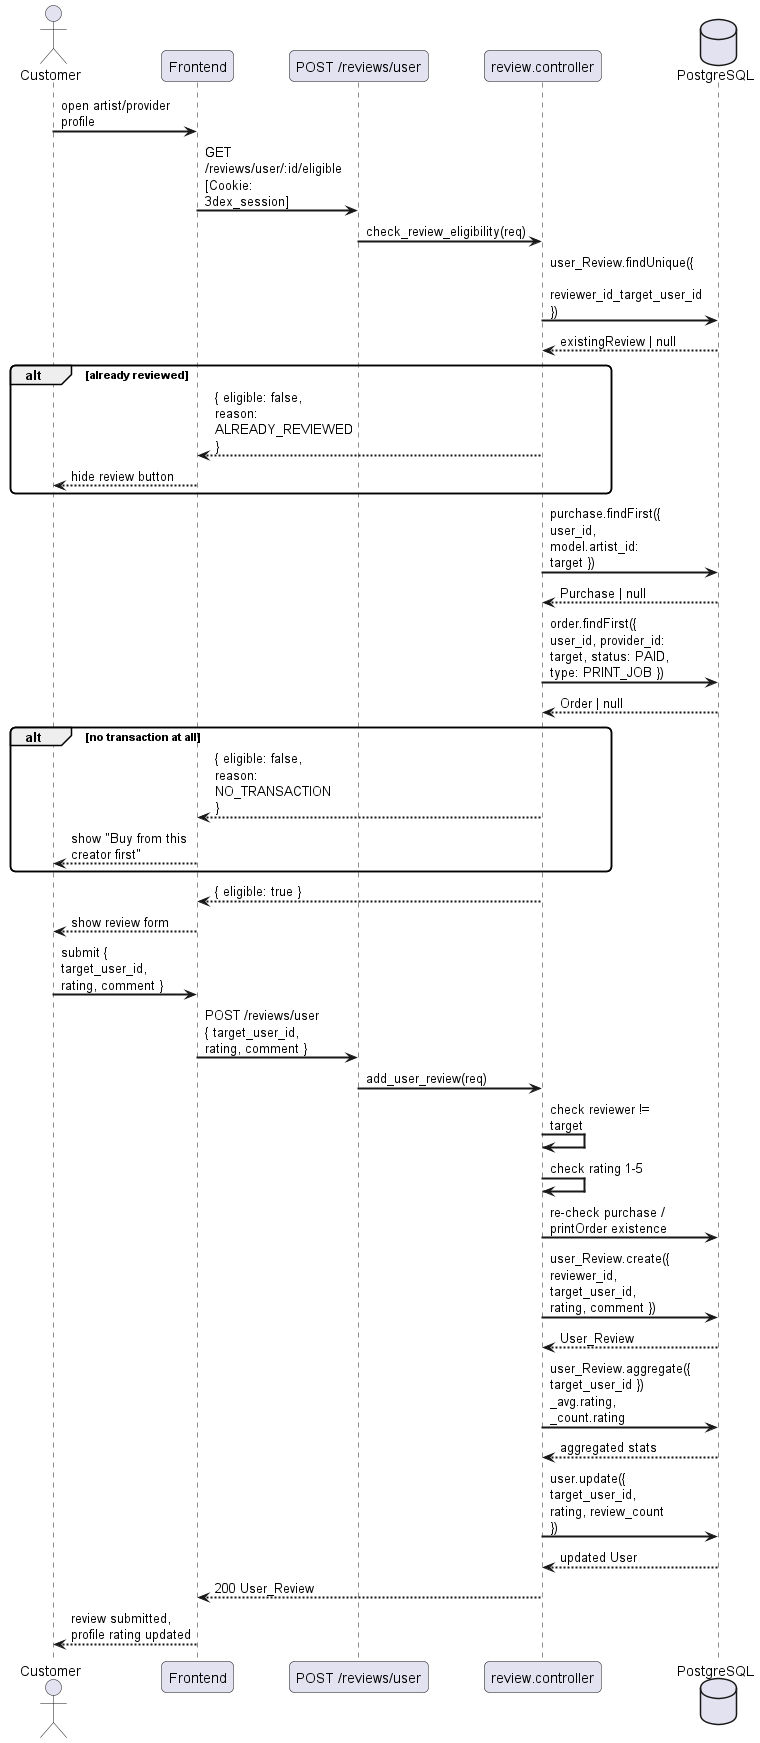

The diagram above was rendered by PlantUML. Its source (embedded in the PNG):
@startuml
skinparam sequenceArrowThickness 2
skinparam roundcorner 10
skinparam maxmessagesize 120

actor "Customer" as C
participant "Frontend" as FE
participant "POST /reviews/user" as API
participant "review.controller" as RC
database "PostgreSQL" as DB

C -> FE : open artist/provider profile
FE -> API : GET /reviews/user/:id/eligible\n[Cookie: 3dex_session]
API -> RC : check_review_eligibility(req)
RC -> DB : user_Review.findUnique({\n  reviewer_id_target_user_id })
DB --> RC : existingReview | null
alt already reviewed
    RC --> FE : { eligible: false, reason: ALREADY_REVIEWED }
    FE --> C : hide review button
end
RC -> DB : purchase.findFirst({ user_id, model.artist_id: target })
DB --> RC : Purchase | null
RC -> DB : order.findFirst({ user_id, provider_id: target, status: PAID, type: PRINT_JOB })
DB --> RC : Order | null
alt no transaction at all
    RC --> FE : { eligible: false, reason: NO_TRANSACTION }
    FE --> C : show "Buy from this creator first"
end
RC --> FE : { eligible: true }
FE --> C : show review form

C -> FE : submit { target_user_id, rating, comment }
FE -> API : POST /reviews/user\n{ target_user_id, rating, comment }
API -> RC : add_user_review(req)
RC -> RC : check reviewer != target
RC -> RC : check rating 1-5
RC -> DB : re-check purchase / printOrder existence
RC -> DB : user_Review.create({ reviewer_id, target_user_id, rating, comment })
DB --> RC : User_Review
RC -> DB : user_Review.aggregate({ target_user_id })\n_avg.rating, _count.rating
DB --> RC : aggregated stats
RC -> DB : user.update({ target_user_id, rating, review_count })
DB --> RC : updated User
RC --> FE : 200 User_Review
FE --> C : review submitted, profile rating updated
@enduml